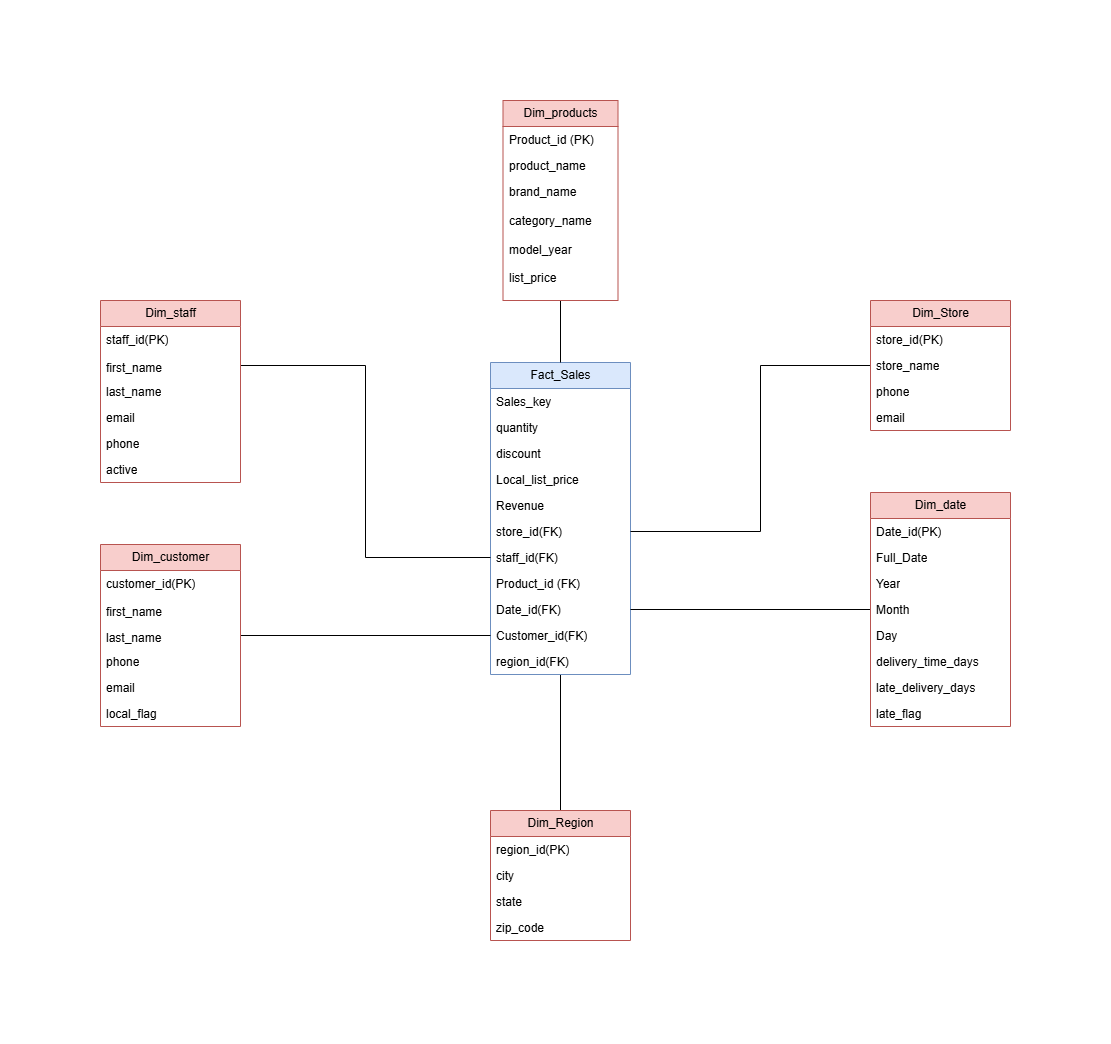

The diagram above was exported from draw.io. Its source (the exported page's mxGraphModel, read from the mxfile embedded in the PNG):
<mxGraphModel dx="1892" dy="570" grid="1" gridSize="10" guides="1" tooltips="1" connect="1" arrows="1" fold="1" page="1" pageScale="1" pageWidth="850" pageHeight="1100" math="0" shadow="0">
  <root>
    <mxCell id="0" />
    <mxCell id="1" parent="0" />
    <mxCell id="vqqusjyGg3JFVQiChBvG-1" edge="1" parent="1" source="vqqusjyGg3JFVQiChBvG-2" style="edgeStyle=orthogonalEdgeStyle;rounded=0;orthogonalLoop=1;jettySize=auto;html=1;entryX=0.5;entryY=0;entryDx=0;entryDy=0;endArrow=none;endFill=0;" target="vqqusjyGg3JFVQiChBvG-29">
      <mxGeometry relative="1" as="geometry" />
    </mxCell>
    <mxCell id="vqqusjyGg3JFVQiChBvG-2" parent="1" style="swimlane;fontStyle=0;childLayout=stackLayout;horizontal=1;startSize=26;fillColor=#dae8fc;horizontalStack=0;resizeParent=1;resizeParentMax=0;resizeLast=0;collapsible=1;marginBottom=0;html=1;strokeColor=#6c8ebf;" value="Fact_Sales" vertex="1">
      <mxGeometry height="312" width="140" x="340" y="282" as="geometry" />
    </mxCell>
    <mxCell id="vqqusjyGg3JFVQiChBvG-3" parent="vqqusjyGg3JFVQiChBvG-2" style="text;strokeColor=none;fillColor=none;align=left;verticalAlign=top;spacingLeft=4;spacingRight=4;overflow=hidden;rotatable=0;points=[[0,0.5],[1,0.5]];portConstraint=eastwest;whiteSpace=wrap;html=1;" value="Sales_key" vertex="1">
      <mxGeometry height="26" width="140" y="26" as="geometry" />
    </mxCell>
    <mxCell id="vqqusjyGg3JFVQiChBvG-4" parent="vqqusjyGg3JFVQiChBvG-2" style="text;strokeColor=none;fillColor=none;align=left;verticalAlign=top;spacingLeft=4;spacingRight=4;overflow=hidden;rotatable=0;points=[[0,0.5],[1,0.5]];portConstraint=eastwest;whiteSpace=wrap;html=1;" value="quantity" vertex="1">
      <mxGeometry height="26" width="140" y="52" as="geometry" />
    </mxCell>
    <mxCell id="vqqusjyGg3JFVQiChBvG-5" parent="vqqusjyGg3JFVQiChBvG-2" style="text;strokeColor=none;fillColor=none;align=left;verticalAlign=top;spacingLeft=4;spacingRight=4;overflow=hidden;rotatable=0;points=[[0,0.5],[1,0.5]];portConstraint=eastwest;whiteSpace=wrap;html=1;" value="discount" vertex="1">
      <mxGeometry height="26" width="140" y="78" as="geometry" />
    </mxCell>
    <mxCell id="vqqusjyGg3JFVQiChBvG-6" parent="vqqusjyGg3JFVQiChBvG-2" style="text;strokeColor=none;fillColor=none;align=left;verticalAlign=top;spacingLeft=4;spacingRight=4;overflow=hidden;rotatable=0;points=[[0,0.5],[1,0.5]];portConstraint=eastwest;whiteSpace=wrap;html=1;" value="Local_list_price" vertex="1">
      <mxGeometry height="26" width="140" y="104" as="geometry" />
    </mxCell>
    <mxCell id="vqqusjyGg3JFVQiChBvG-7" parent="vqqusjyGg3JFVQiChBvG-2" style="text;strokeColor=none;fillColor=none;align=left;verticalAlign=top;spacingLeft=4;spacingRight=4;overflow=hidden;rotatable=0;points=[[0,0.5],[1,0.5]];portConstraint=eastwest;whiteSpace=wrap;html=1;" value="Revenue" vertex="1">
      <mxGeometry height="26" width="140" y="130" as="geometry" />
    </mxCell>
    <mxCell id="vqqusjyGg3JFVQiChBvG-8" parent="vqqusjyGg3JFVQiChBvG-2" style="text;strokeColor=none;fillColor=none;align=left;verticalAlign=top;spacingLeft=4;spacingRight=4;overflow=hidden;rotatable=0;points=[[0,0.5],[1,0.5]];portConstraint=eastwest;whiteSpace=wrap;html=1;" value="store_id(FK)" vertex="1">
      <mxGeometry height="26" width="140" y="156" as="geometry" />
    </mxCell>
    <mxCell id="vqqusjyGg3JFVQiChBvG-9" parent="vqqusjyGg3JFVQiChBvG-2" style="text;strokeColor=none;fillColor=none;align=left;verticalAlign=top;spacingLeft=4;spacingRight=4;overflow=hidden;rotatable=0;points=[[0,0.5],[1,0.5]];portConstraint=eastwest;whiteSpace=wrap;html=1;" value="staff_id(FK)" vertex="1">
      <mxGeometry height="26" width="140" y="182" as="geometry" />
    </mxCell>
    <mxCell id="vqqusjyGg3JFVQiChBvG-10" parent="vqqusjyGg3JFVQiChBvG-2" style="text;strokeColor=none;fillColor=none;align=left;verticalAlign=top;spacingLeft=4;spacingRight=4;overflow=hidden;rotatable=0;points=[[0,0.5],[1,0.5]];portConstraint=eastwest;whiteSpace=wrap;html=1;" value="Product_id (FK)" vertex="1">
      <mxGeometry height="26" width="140" y="208" as="geometry" />
    </mxCell>
    <mxCell id="vqqusjyGg3JFVQiChBvG-11" parent="vqqusjyGg3JFVQiChBvG-2" style="text;strokeColor=none;fillColor=none;align=left;verticalAlign=top;spacingLeft=4;spacingRight=4;overflow=hidden;rotatable=0;points=[[0,0.5],[1,0.5]];portConstraint=eastwest;whiteSpace=wrap;html=1;" value="Date_id(FK)" vertex="1">
      <mxGeometry height="26" width="140" y="234" as="geometry" />
    </mxCell>
    <mxCell id="vqqusjyGg3JFVQiChBvG-12" parent="vqqusjyGg3JFVQiChBvG-2" style="text;strokeColor=none;fillColor=none;align=left;verticalAlign=top;spacingLeft=4;spacingRight=4;overflow=hidden;rotatable=0;points=[[0,0.5],[1,0.5]];portConstraint=eastwest;whiteSpace=wrap;html=1;" value="Customer_id(FK)" vertex="1">
      <mxGeometry height="26" width="140" y="260" as="geometry" />
    </mxCell>
    <mxCell id="vqqusjyGg3JFVQiChBvG-13" parent="vqqusjyGg3JFVQiChBvG-2" style="text;strokeColor=none;fillColor=none;align=left;verticalAlign=top;spacingLeft=4;spacingRight=4;overflow=hidden;rotatable=0;points=[[0,0.5],[1,0.5]];portConstraint=eastwest;whiteSpace=wrap;html=1;" value="region_id(FK)" vertex="1">
      <mxGeometry height="26" width="140" y="286" as="geometry" />
    </mxCell>
    <mxCell id="vqqusjyGg3JFVQiChBvG-14" edge="1" parent="1" source="vqqusjyGg3JFVQiChBvG-15" style="edgeStyle=orthogonalEdgeStyle;rounded=0;orthogonalLoop=1;jettySize=auto;html=1;entryX=1;entryY=0.5;entryDx=0;entryDy=0;endArrow=none;endFill=0;" target="vqqusjyGg3JFVQiChBvG-11">
      <mxGeometry relative="1" as="geometry" />
    </mxCell>
    <mxCell id="vqqusjyGg3JFVQiChBvG-15" parent="1" style="swimlane;fontStyle=0;childLayout=stackLayout;horizontal=1;startSize=26;fillColor=#f8cecc;horizontalStack=0;resizeParent=1;resizeParentMax=0;resizeLast=0;collapsible=1;marginBottom=0;html=1;strokeColor=#b85450;" value="Dim_date" vertex="1">
      <mxGeometry height="234" width="140" x="720" y="412" as="geometry" />
    </mxCell>
    <mxCell id="vqqusjyGg3JFVQiChBvG-16" parent="vqqusjyGg3JFVQiChBvG-15" style="text;strokeColor=none;fillColor=none;align=left;verticalAlign=top;spacingLeft=4;spacingRight=4;overflow=hidden;rotatable=0;points=[[0,0.5],[1,0.5]];portConstraint=eastwest;whiteSpace=wrap;html=1;" value="Date_id(PK)" vertex="1">
      <mxGeometry height="26" width="140" y="26" as="geometry" />
    </mxCell>
    <mxCell id="vqqusjyGg3JFVQiChBvG-17" parent="vqqusjyGg3JFVQiChBvG-15" style="text;strokeColor=none;fillColor=none;align=left;verticalAlign=top;spacingLeft=4;spacingRight=4;overflow=hidden;rotatable=0;points=[[0,0.5],[1,0.5]];portConstraint=eastwest;whiteSpace=wrap;html=1;" value="Full_Date&lt;div&gt;&lt;br&gt;&lt;/div&gt;" vertex="1">
      <mxGeometry height="26" width="140" y="52" as="geometry" />
    </mxCell>
    <mxCell id="vqqusjyGg3JFVQiChBvG-18" parent="vqqusjyGg3JFVQiChBvG-15" style="text;strokeColor=none;fillColor=none;align=left;verticalAlign=top;spacingLeft=4;spacingRight=4;overflow=hidden;rotatable=0;points=[[0,0.5],[1,0.5]];portConstraint=eastwest;whiteSpace=wrap;html=1;" value="Year" vertex="1">
      <mxGeometry height="26" width="140" y="78" as="geometry" />
    </mxCell>
    <mxCell id="vqqusjyGg3JFVQiChBvG-19" parent="vqqusjyGg3JFVQiChBvG-15" style="text;strokeColor=none;fillColor=none;align=left;verticalAlign=top;spacingLeft=4;spacingRight=4;overflow=hidden;rotatable=0;points=[[0,0.5],[1,0.5]];portConstraint=eastwest;whiteSpace=wrap;html=1;" value="Month" vertex="1">
      <mxGeometry height="26" width="140" y="104" as="geometry" />
    </mxCell>
    <mxCell id="vqqusjyGg3JFVQiChBvG-20" parent="vqqusjyGg3JFVQiChBvG-15" style="text;strokeColor=none;fillColor=none;align=left;verticalAlign=top;spacingLeft=4;spacingRight=4;overflow=hidden;rotatable=0;points=[[0,0.5],[1,0.5]];portConstraint=eastwest;whiteSpace=wrap;html=1;" value="Day" vertex="1">
      <mxGeometry height="26" width="140" y="130" as="geometry" />
    </mxCell>
    <mxCell id="vqqusjyGg3JFVQiChBvG-21" parent="vqqusjyGg3JFVQiChBvG-15" style="text;strokeColor=none;fillColor=none;align=left;verticalAlign=top;spacingLeft=4;spacingRight=4;overflow=hidden;rotatable=0;points=[[0,0.5],[1,0.5]];portConstraint=eastwest;whiteSpace=wrap;html=1;" value="delivery_time_days" vertex="1">
      <mxGeometry height="26" width="140" y="156" as="geometry" />
    </mxCell>
    <mxCell id="vqqusjyGg3JFVQiChBvG-22" parent="vqqusjyGg3JFVQiChBvG-15" style="text;strokeColor=none;fillColor=none;align=left;verticalAlign=top;spacingLeft=4;spacingRight=4;overflow=hidden;rotatable=0;points=[[0,0.5],[1,0.5]];portConstraint=eastwest;whiteSpace=wrap;html=1;" value="late_delivery_days" vertex="1">
      <mxGeometry height="26" width="140" y="182" as="geometry" />
    </mxCell>
    <mxCell id="vqqusjyGg3JFVQiChBvG-23" parent="vqqusjyGg3JFVQiChBvG-15" style="text;strokeColor=none;fillColor=none;align=left;verticalAlign=top;spacingLeft=4;spacingRight=4;overflow=hidden;rotatable=0;points=[[0,0.5],[1,0.5]];portConstraint=eastwest;whiteSpace=wrap;html=1;" value="late_flag" vertex="1">
      <mxGeometry height="26" width="140" y="208" as="geometry" />
    </mxCell>
    <mxCell id="vqqusjyGg3JFVQiChBvG-24" edge="1" parent="1" source="vqqusjyGg3JFVQiChBvG-25" style="edgeStyle=orthogonalEdgeStyle;rounded=0;orthogonalLoop=1;jettySize=auto;html=1;entryX=0.5;entryY=0;entryDx=0;entryDy=0;strokeColor=default;curved=0;endArrow=none;endFill=0;" target="vqqusjyGg3JFVQiChBvG-2">
      <mxGeometry relative="1" as="geometry" />
    </mxCell>
    <mxCell id="vqqusjyGg3JFVQiChBvG-25" parent="1" style="swimlane;fontStyle=0;childLayout=stackLayout;horizontal=1;startSize=26;fillColor=#f8cecc;horizontalStack=0;resizeParent=1;resizeParentMax=0;resizeLast=0;collapsible=1;marginBottom=0;html=1;strokeColor=#b85450;" value="Dim_products" vertex="1">
      <mxGeometry height="200" width="115" x="352.5" y="20" as="geometry">
        <mxRectangle height="30" width="120" x="425" y="30" as="alternateBounds" />
      </mxGeometry>
    </mxCell>
    <mxCell id="vqqusjyGg3JFVQiChBvG-26" parent="vqqusjyGg3JFVQiChBvG-25" style="text;strokeColor=none;fillColor=none;align=left;verticalAlign=top;spacingLeft=4;spacingRight=4;overflow=hidden;rotatable=0;points=[[0,0.5],[1,0.5]];portConstraint=eastwest;whiteSpace=wrap;html=1;" value="Product_id (PK)" vertex="1">
      <mxGeometry height="26" width="115" y="26" as="geometry" />
    </mxCell>
    <mxCell id="vqqusjyGg3JFVQiChBvG-27" parent="vqqusjyGg3JFVQiChBvG-25" style="text;strokeColor=none;fillColor=none;align=left;verticalAlign=top;spacingLeft=4;spacingRight=4;overflow=hidden;rotatable=0;points=[[0,0.5],[1,0.5]];portConstraint=eastwest;whiteSpace=wrap;html=1;" value="product_name" vertex="1">
      <mxGeometry height="26" width="115" y="52" as="geometry" />
    </mxCell>
    <mxCell id="vqqusjyGg3JFVQiChBvG-28" parent="vqqusjyGg3JFVQiChBvG-25" style="text;strokeColor=none;fillColor=none;align=left;verticalAlign=top;spacingLeft=4;spacingRight=4;overflow=hidden;rotatable=0;points=[[0,0.5],[1,0.5]];portConstraint=eastwest;whiteSpace=wrap;html=1;" value="brand_name&lt;div&gt;&lt;br&gt;&lt;/div&gt;&lt;div&gt;category_name&lt;/div&gt;&lt;div&gt;&lt;br&gt;&lt;/div&gt;&lt;div&gt;model_year&lt;/div&gt;&lt;div&gt;&lt;br&gt;&lt;/div&gt;&lt;div&gt;list_price&lt;/div&gt;" vertex="1">
      <mxGeometry height="122" width="115" y="78" as="geometry" />
    </mxCell>
    <mxCell id="vqqusjyGg3JFVQiChBvG-29" parent="1" style="swimlane;fontStyle=0;childLayout=stackLayout;horizontal=1;startSize=26;fillColor=#f8cecc;horizontalStack=0;resizeParent=1;resizeParentMax=0;resizeLast=0;collapsible=1;marginBottom=0;html=1;strokeColor=#b85450;" value="Dim_Region" vertex="1">
      <mxGeometry height="130" width="140" x="340" y="730" as="geometry" />
    </mxCell>
    <mxCell id="vqqusjyGg3JFVQiChBvG-30" parent="vqqusjyGg3JFVQiChBvG-29" style="text;strokeColor=none;fillColor=none;align=left;verticalAlign=top;spacingLeft=4;spacingRight=4;overflow=hidden;rotatable=0;points=[[0,0.5],[1,0.5]];portConstraint=eastwest;whiteSpace=wrap;html=1;" value="region_id(PK)" vertex="1">
      <mxGeometry height="26" width="140" y="26" as="geometry" />
    </mxCell>
    <mxCell id="vqqusjyGg3JFVQiChBvG-32" parent="vqqusjyGg3JFVQiChBvG-29" style="text;strokeColor=none;fillColor=none;align=left;verticalAlign=top;spacingLeft=4;spacingRight=4;overflow=hidden;rotatable=0;points=[[0,0.5],[1,0.5]];portConstraint=eastwest;whiteSpace=wrap;html=1;" value="city" vertex="1">
      <mxGeometry height="26" width="140" y="52" as="geometry" />
    </mxCell>
    <mxCell id="vqqusjyGg3JFVQiChBvG-33" parent="vqqusjyGg3JFVQiChBvG-29" style="text;strokeColor=none;fillColor=none;align=left;verticalAlign=top;spacingLeft=4;spacingRight=4;overflow=hidden;rotatable=0;points=[[0,0.5],[1,0.5]];portConstraint=eastwest;whiteSpace=wrap;html=1;" value="state" vertex="1">
      <mxGeometry height="26" width="140" y="78" as="geometry" />
    </mxCell>
    <mxCell id="vqqusjyGg3JFVQiChBvG-34" parent="vqqusjyGg3JFVQiChBvG-29" style="text;strokeColor=none;fillColor=none;align=left;verticalAlign=top;spacingLeft=4;spacingRight=4;overflow=hidden;rotatable=0;points=[[0,0.5],[1,0.5]];portConstraint=eastwest;whiteSpace=wrap;html=1;" value="zip_code" vertex="1">
      <mxGeometry height="26" width="140" y="104" as="geometry" />
    </mxCell>
    <mxCell id="vqqusjyGg3JFVQiChBvG-35" edge="1" parent="1" source="vqqusjyGg3JFVQiChBvG-36" style="edgeStyle=orthogonalEdgeStyle;rounded=0;orthogonalLoop=1;jettySize=auto;html=1;endArrow=none;endFill=0;" target="vqqusjyGg3JFVQiChBvG-8">
      <mxGeometry relative="1" as="geometry">
        <Array as="points">
          <mxPoint x="610" y="285" />
          <mxPoint x="610" y="451" />
        </Array>
      </mxGeometry>
    </mxCell>
    <mxCell id="vqqusjyGg3JFVQiChBvG-36" parent="1" style="swimlane;fontStyle=0;childLayout=stackLayout;horizontal=1;startSize=26;fillColor=#f8cecc;horizontalStack=0;resizeParent=1;resizeParentMax=0;resizeLast=0;collapsible=1;marginBottom=0;html=1;strokeColor=#b85450;" value="Dim_Store" vertex="1">
      <mxGeometry height="130" width="140" x="720" y="220" as="geometry" />
    </mxCell>
    <mxCell id="vqqusjyGg3JFVQiChBvG-37" parent="vqqusjyGg3JFVQiChBvG-36" style="text;strokeColor=none;fillColor=none;align=left;verticalAlign=top;spacingLeft=4;spacingRight=4;overflow=hidden;rotatable=0;points=[[0,0.5],[1,0.5]];portConstraint=eastwest;whiteSpace=wrap;html=1;" value="store_id(PK)" vertex="1">
      <mxGeometry height="26" width="140" y="26" as="geometry" />
    </mxCell>
    <mxCell id="vqqusjyGg3JFVQiChBvG-38" parent="vqqusjyGg3JFVQiChBvG-36" style="text;strokeColor=none;fillColor=none;align=left;verticalAlign=top;spacingLeft=4;spacingRight=4;overflow=hidden;rotatable=0;points=[[0,0.5],[1,0.5]];portConstraint=eastwest;whiteSpace=wrap;html=1;" value="store_name" vertex="1">
      <mxGeometry height="26" width="140" y="52" as="geometry" />
    </mxCell>
    <mxCell id="vqqusjyGg3JFVQiChBvG-39" parent="vqqusjyGg3JFVQiChBvG-36" style="text;strokeColor=none;fillColor=none;align=left;verticalAlign=top;spacingLeft=4;spacingRight=4;overflow=hidden;rotatable=0;points=[[0,0.5],[1,0.5]];portConstraint=eastwest;whiteSpace=wrap;html=1;" value="phone" vertex="1">
      <mxGeometry height="26" width="140" y="78" as="geometry" />
    </mxCell>
    <mxCell id="vqqusjyGg3JFVQiChBvG-40" parent="vqqusjyGg3JFVQiChBvG-36" style="text;strokeColor=none;fillColor=none;align=left;verticalAlign=top;spacingLeft=4;spacingRight=4;overflow=hidden;rotatable=0;points=[[0,0.5],[1,0.5]];portConstraint=eastwest;whiteSpace=wrap;html=1;" value="email" vertex="1">
      <mxGeometry height="26" width="140" y="104" as="geometry" />
    </mxCell>
    <mxCell id="vqqusjyGg3JFVQiChBvG-41" edge="1" parent="1" source="vqqusjyGg3JFVQiChBvG-44" style="edgeStyle=orthogonalEdgeStyle;rounded=0;orthogonalLoop=1;jettySize=auto;html=1;entryX=0;entryY=0.5;entryDx=0;entryDy=0;exitX=1;exitY=0.5;exitDx=0;exitDy=0;endArrow=none;endFill=0;" target="vqqusjyGg3JFVQiChBvG-9">
      <mxGeometry relative="1" as="geometry" />
    </mxCell>
    <mxCell id="vqqusjyGg3JFVQiChBvG-42" parent="1" style="swimlane;fontStyle=0;childLayout=stackLayout;horizontal=1;startSize=26;fillColor=#f8cecc;horizontalStack=0;resizeParent=1;resizeParentMax=0;resizeLast=0;collapsible=1;marginBottom=0;html=1;strokeColor=#b85450;" value="Dim_staff" vertex="1">
      <mxGeometry height="182" width="140" x="-50" y="220" as="geometry" />
    </mxCell>
    <mxCell id="vqqusjyGg3JFVQiChBvG-43" parent="vqqusjyGg3JFVQiChBvG-42" style="text;strokeColor=none;fillColor=none;align=left;verticalAlign=top;spacingLeft=4;spacingRight=4;overflow=hidden;rotatable=0;points=[[0,0.5],[1,0.5]];portConstraint=eastwest;whiteSpace=wrap;html=1;" value="staff_id(PK)" vertex="1">
      <mxGeometry height="26" width="140" y="26" as="geometry" />
    </mxCell>
    <mxCell id="vqqusjyGg3JFVQiChBvG-44" parent="vqqusjyGg3JFVQiChBvG-42" style="text;strokeColor=none;fillColor=none;align=left;verticalAlign=top;spacingLeft=4;spacingRight=4;overflow=hidden;rotatable=0;points=[[0,0.5],[1,0.5]];portConstraint=eastwest;whiteSpace=wrap;html=1;" value="&lt;table border=&quot;0&quot; cellpadding=&quot;0&quot; cellspacing=&quot;0&quot; width=&quot;64&quot; style=&quot;border-collapse:&amp;lt;br/&amp;gt; collapse;width:48pt&quot;&gt;&lt;tbody&gt;&lt;tr height=&quot;19&quot; style=&quot;height:14.4pt&quot;&gt;  &lt;td height=&quot;19&quot; width=&quot;64&quot; style=&quot;height:14.4pt;width:48pt&quot;&gt;first_name&lt;/td&gt;&lt;/tr&gt;&lt;/tbody&gt;&lt;/table&gt;" vertex="1">
      <mxGeometry height="26" width="140" y="52" as="geometry" />
    </mxCell>
    <mxCell id="vqqusjyGg3JFVQiChBvG-45" parent="vqqusjyGg3JFVQiChBvG-42" style="text;strokeColor=none;fillColor=none;align=left;verticalAlign=top;spacingLeft=4;spacingRight=4;overflow=hidden;rotatable=0;points=[[0,0.5],[1,0.5]];portConstraint=eastwest;whiteSpace=wrap;html=1;" value="last_name" vertex="1">
      <mxGeometry height="26" width="140" y="78" as="geometry" />
    </mxCell>
    <mxCell id="vqqusjyGg3JFVQiChBvG-46" parent="vqqusjyGg3JFVQiChBvG-42" style="text;strokeColor=none;fillColor=none;align=left;verticalAlign=top;spacingLeft=4;spacingRight=4;overflow=hidden;rotatable=0;points=[[0,0.5],[1,0.5]];portConstraint=eastwest;whiteSpace=wrap;html=1;" value="email" vertex="1">
      <mxGeometry height="26" width="140" y="104" as="geometry" />
    </mxCell>
    <mxCell id="vqqusjyGg3JFVQiChBvG-56" parent="vqqusjyGg3JFVQiChBvG-42" style="text;strokeColor=none;fillColor=none;align=left;verticalAlign=top;spacingLeft=4;spacingRight=4;overflow=hidden;rotatable=0;points=[[0,0.5],[1,0.5]];portConstraint=eastwest;whiteSpace=wrap;html=1;" value="phone" vertex="1">
      <mxGeometry height="26" width="140" y="130" as="geometry" />
    </mxCell>
    <mxCell id="vqqusjyGg3JFVQiChBvG-57" parent="vqqusjyGg3JFVQiChBvG-42" style="text;strokeColor=none;fillColor=none;align=left;verticalAlign=top;spacingLeft=4;spacingRight=4;overflow=hidden;rotatable=0;points=[[0,0.5],[1,0.5]];portConstraint=eastwest;whiteSpace=wrap;html=1;" value="active" vertex="1">
      <mxGeometry height="26" width="140" y="156" as="geometry" />
    </mxCell>
    <mxCell id="vqqusjyGg3JFVQiChBvG-47" edge="1" parent="1" source="vqqusjyGg3JFVQiChBvG-48" style="edgeStyle=orthogonalEdgeStyle;rounded=0;orthogonalLoop=1;jettySize=auto;html=1;entryX=0;entryY=0.5;entryDx=0;entryDy=0;endArrow=none;endFill=0;" target="vqqusjyGg3JFVQiChBvG-12">
      <mxGeometry relative="1" as="geometry" />
    </mxCell>
    <mxCell id="vqqusjyGg3JFVQiChBvG-48" parent="1" style="swimlane;fontStyle=0;childLayout=stackLayout;horizontal=1;startSize=26;fillColor=#f8cecc;horizontalStack=0;resizeParent=1;resizeParentMax=0;resizeLast=0;collapsible=1;marginBottom=0;html=1;strokeColor=#b85450;" value="Dim_customer" vertex="1">
      <mxGeometry height="182" width="140" x="-50" y="464" as="geometry" />
    </mxCell>
    <mxCell id="vqqusjyGg3JFVQiChBvG-49" parent="vqqusjyGg3JFVQiChBvG-48" style="text;strokeColor=none;fillColor=none;align=left;verticalAlign=top;spacingLeft=4;spacingRight=4;overflow=hidden;rotatable=0;points=[[0,0.5],[1,0.5]];portConstraint=eastwest;whiteSpace=wrap;html=1;" value="customer_id(PK)" vertex="1">
      <mxGeometry height="26" width="140" y="26" as="geometry" />
    </mxCell>
    <mxCell id="vqqusjyGg3JFVQiChBvG-50" parent="vqqusjyGg3JFVQiChBvG-48" style="text;strokeColor=none;fillColor=none;align=left;verticalAlign=top;spacingLeft=4;spacingRight=4;overflow=hidden;rotatable=0;points=[[0,0.5],[1,0.5]];portConstraint=eastwest;whiteSpace=wrap;html=1;" value="&lt;table border=&quot;0&quot; cellpadding=&quot;0&quot; cellspacing=&quot;0&quot; width=&quot;64&quot; style=&quot;border-collapse:&amp;lt;br/&amp;gt; collapse;width:48pt&quot;&gt;&lt;tbody&gt;&lt;tr height=&quot;19&quot; style=&quot;height:14.4pt&quot;&gt;  &lt;td height=&quot;19&quot; width=&quot;64&quot; style=&quot;height:14.4pt;width:48pt&quot;&gt;first_name&lt;/td&gt;&lt;/tr&gt;&lt;/tbody&gt;&lt;/table&gt;" vertex="1">
      <mxGeometry height="26" width="140" y="52" as="geometry" />
    </mxCell>
    <mxCell id="vqqusjyGg3JFVQiChBvG-51" parent="vqqusjyGg3JFVQiChBvG-48" style="text;strokeColor=none;fillColor=none;align=left;verticalAlign=top;spacingLeft=4;spacingRight=4;overflow=hidden;rotatable=0;points=[[0,0.5],[1,0.5]];portConstraint=eastwest;whiteSpace=wrap;html=1;" value="&lt;table border=&quot;0&quot; cellpadding=&quot;0&quot; cellspacing=&quot;0&quot; width=&quot;64&quot; style=&quot;border-collapse:&amp;lt;br/&amp;gt; collapse;width:48pt&quot;&gt;&lt;tbody&gt;&lt;tr height=&quot;19&quot; style=&quot;height:14.4pt&quot;&gt;  &lt;td height=&quot;19&quot; width=&quot;64&quot; style=&quot;height:14.4pt;width:48pt&quot;&gt;last_name&lt;/td&gt;&lt;/tr&gt;&lt;/tbody&gt;&lt;/table&gt;" vertex="1">
      <mxGeometry height="26" width="140" y="78" as="geometry" />
    </mxCell>
    <mxCell id="vqqusjyGg3JFVQiChBvG-52" parent="vqqusjyGg3JFVQiChBvG-48" style="text;strokeColor=none;fillColor=none;align=left;verticalAlign=top;spacingLeft=4;spacingRight=4;overflow=hidden;rotatable=0;points=[[0,0.5],[1,0.5]];portConstraint=eastwest;whiteSpace=wrap;html=1;" value="phone" vertex="1">
      <mxGeometry height="26" width="140" y="104" as="geometry" />
    </mxCell>
    <mxCell id="vqqusjyGg3JFVQiChBvG-54" parent="vqqusjyGg3JFVQiChBvG-48" style="text;strokeColor=none;fillColor=none;align=left;verticalAlign=top;spacingLeft=4;spacingRight=4;overflow=hidden;rotatable=0;points=[[0,0.5],[1,0.5]];portConstraint=eastwest;whiteSpace=wrap;html=1;" value="email" vertex="1">
      <mxGeometry height="26" width="140" y="130" as="geometry" />
    </mxCell>
    <mxCell id="vqqusjyGg3JFVQiChBvG-55" parent="vqqusjyGg3JFVQiChBvG-48" style="text;strokeColor=none;fillColor=none;align=left;verticalAlign=top;spacingLeft=4;spacingRight=4;overflow=hidden;rotatable=0;points=[[0,0.5],[1,0.5]];portConstraint=eastwest;whiteSpace=wrap;html=1;" value="local_flag" vertex="1">
      <mxGeometry height="26" width="140" y="156" as="geometry" />
    </mxCell>
  </root>
</mxGraphModel>